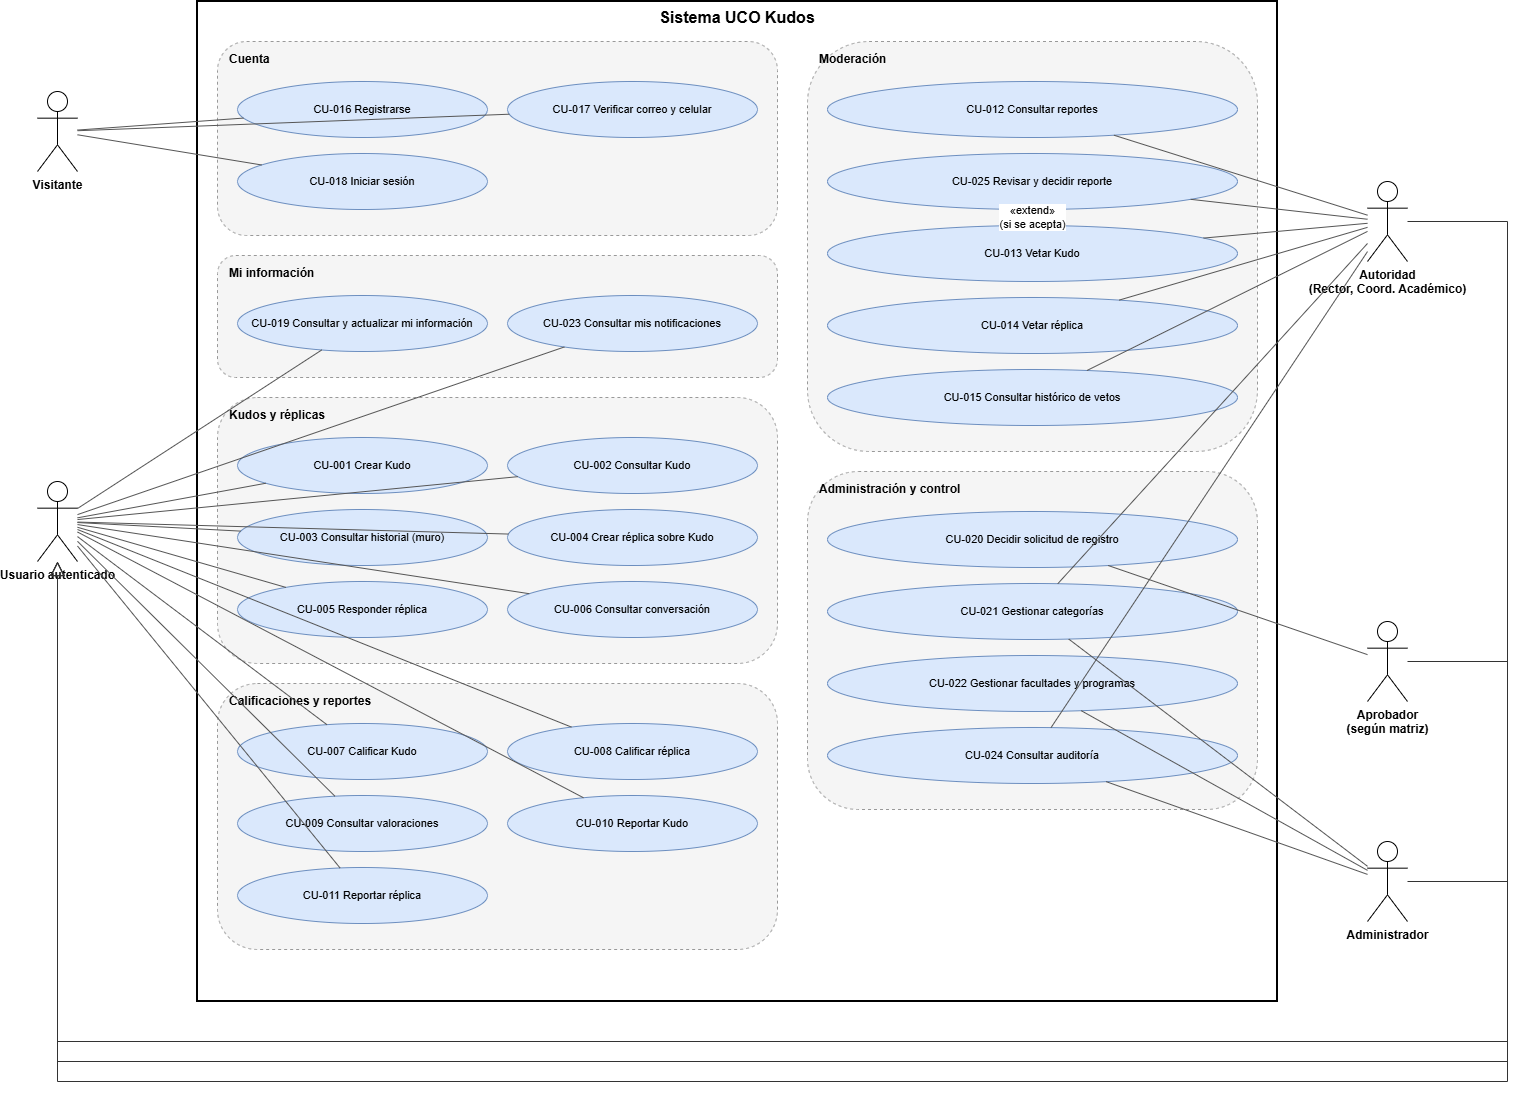

The diagram above was exported from draw.io. Its source (the exported page's mxGraphModel, read from the mxfile embedded in the PNG):
<mxGraphModel dx="1991" dy="1136" grid="1" gridSize="10" guides="1" tooltips="1" connect="1" arrows="1" fold="1" page="1" pageScale="1" pageWidth="1700" pageHeight="1200" math="0" shadow="0">
  <root>
    <mxCell id="0" />
    <mxCell id="1" parent="0" />
    <mxCell id="cas1" parent="1" style="rounded=0;whiteSpace=wrap;html=1;verticalAlign=top;fontStyle=1;fontSize=16;fillColor=none;strokeWidth=2;" value="Sistema UCO Kudos" vertex="1">
      <mxGeometry height="1000" width="1080" x="250" y="20" as="geometry" />
    </mxCell>
    <mxCell id="cas2" parent="1" style="rounded=1;whiteSpace=wrap;html=1;verticalAlign=top;align=left;spacingLeft=10;spacingTop=4;fontStyle=1;fontSize=12;fillColor=#f5f5f5;strokeColor=#999999;dashed=1;" value="Cuenta" vertex="1">
      <mxGeometry height="194" width="560" x="270" y="60" as="geometry" />
    </mxCell>
    <mxCell id="cas3" parent="1" style="ellipse;whiteSpace=wrap;html=1;fontSize=11;fillColor=#dae8fc;strokeColor=#6c8ebf;" value="CU-016 Registrarse" vertex="1">
      <mxGeometry height="56" width="250" x="290" y="100" as="geometry" />
    </mxCell>
    <mxCell id="cas4" parent="1" style="ellipse;whiteSpace=wrap;html=1;fontSize=11;fillColor=#dae8fc;strokeColor=#6c8ebf;" value="CU-017 Verificar correo y celular" vertex="1">
      <mxGeometry height="56" width="250" x="560" y="100" as="geometry" />
    </mxCell>
    <mxCell id="cas5" parent="1" style="ellipse;whiteSpace=wrap;html=1;fontSize=11;fillColor=#dae8fc;strokeColor=#6c8ebf;" value="CU-018 Iniciar sesión" vertex="1">
      <mxGeometry height="56" width="250" x="290" y="172" as="geometry" />
    </mxCell>
    <mxCell id="cas6" parent="1" style="rounded=1;whiteSpace=wrap;html=1;verticalAlign=top;align=left;spacingLeft=10;spacingTop=4;fontStyle=1;fontSize=12;fillColor=#f5f5f5;strokeColor=#999999;dashed=1;" value="Mi información" vertex="1">
      <mxGeometry height="122" width="560" x="270" y="274" as="geometry" />
    </mxCell>
    <mxCell id="cas7" parent="1" style="ellipse;whiteSpace=wrap;html=1;fontSize=11;fillColor=#dae8fc;strokeColor=#6c8ebf;" value="CU-019 Consultar y actualizar mi información" vertex="1">
      <mxGeometry height="56" width="250" x="290" y="314" as="geometry" />
    </mxCell>
    <mxCell id="cas8" parent="1" style="ellipse;whiteSpace=wrap;html=1;fontSize=11;fillColor=#dae8fc;strokeColor=#6c8ebf;" value="CU-023 Consultar mis notificaciones" vertex="1">
      <mxGeometry height="56" width="250" x="560" y="314" as="geometry" />
    </mxCell>
    <mxCell id="cas9" parent="1" style="rounded=1;whiteSpace=wrap;html=1;verticalAlign=top;align=left;spacingLeft=10;spacingTop=4;fontStyle=1;fontSize=12;fillColor=#f5f5f5;strokeColor=#999999;dashed=1;" value="Kudos y réplicas" vertex="1">
      <mxGeometry height="266" width="560" x="270" y="416" as="geometry" />
    </mxCell>
    <mxCell id="cas10" parent="1" style="ellipse;whiteSpace=wrap;html=1;fontSize=11;fillColor=#dae8fc;strokeColor=#6c8ebf;" value="CU-001 Crear Kudo" vertex="1">
      <mxGeometry height="56" width="250" x="290" y="456" as="geometry" />
    </mxCell>
    <mxCell id="cas11" parent="1" style="ellipse;whiteSpace=wrap;html=1;fontSize=11;fillColor=#dae8fc;strokeColor=#6c8ebf;" value="CU-002 Consultar Kudo" vertex="1">
      <mxGeometry height="56" width="250" x="560" y="456" as="geometry" />
    </mxCell>
    <mxCell id="cas12" parent="1" style="ellipse;whiteSpace=wrap;html=1;fontSize=11;fillColor=#dae8fc;strokeColor=#6c8ebf;" value="CU-003 Consultar historial (muro)" vertex="1">
      <mxGeometry height="56" width="250" x="290" y="528" as="geometry" />
    </mxCell>
    <mxCell id="cas13" parent="1" style="ellipse;whiteSpace=wrap;html=1;fontSize=11;fillColor=#dae8fc;strokeColor=#6c8ebf;" value="CU-004 Crear réplica sobre Kudo" vertex="1">
      <mxGeometry height="56" width="250" x="560" y="528" as="geometry" />
    </mxCell>
    <mxCell id="cas14" parent="1" style="ellipse;whiteSpace=wrap;html=1;fontSize=11;fillColor=#dae8fc;strokeColor=#6c8ebf;" value="CU-005 Responder réplica" vertex="1">
      <mxGeometry height="56" width="250" x="290" y="600" as="geometry" />
    </mxCell>
    <mxCell id="cas15" parent="1" style="ellipse;whiteSpace=wrap;html=1;fontSize=11;fillColor=#dae8fc;strokeColor=#6c8ebf;" value="CU-006 Consultar conversación" vertex="1">
      <mxGeometry height="56" width="250" x="560" y="600" as="geometry" />
    </mxCell>
    <mxCell id="cas16" parent="1" style="rounded=1;whiteSpace=wrap;html=1;verticalAlign=top;align=left;spacingLeft=10;spacingTop=4;fontStyle=1;fontSize=12;fillColor=#f5f5f5;strokeColor=#999999;dashed=1;" value="Calificaciones y reportes" vertex="1">
      <mxGeometry height="266" width="560" x="270" y="702" as="geometry" />
    </mxCell>
    <mxCell id="cas17" parent="1" style="ellipse;whiteSpace=wrap;html=1;fontSize=11;fillColor=#dae8fc;strokeColor=#6c8ebf;" value="CU-007 Calificar Kudo" vertex="1">
      <mxGeometry height="56" width="250" x="290" y="742" as="geometry" />
    </mxCell>
    <mxCell id="cas18" parent="1" style="ellipse;whiteSpace=wrap;html=1;fontSize=11;fillColor=#dae8fc;strokeColor=#6c8ebf;" value="CU-008 Calificar réplica" vertex="1">
      <mxGeometry height="56" width="250" x="560" y="742" as="geometry" />
    </mxCell>
    <mxCell id="cas19" parent="1" style="ellipse;whiteSpace=wrap;html=1;fontSize=11;fillColor=#dae8fc;strokeColor=#6c8ebf;" value="CU-009 Consultar valoraciones" vertex="1">
      <mxGeometry height="56" width="250" x="290" y="814" as="geometry" />
    </mxCell>
    <mxCell id="cas20" parent="1" style="ellipse;whiteSpace=wrap;html=1;fontSize=11;fillColor=#dae8fc;strokeColor=#6c8ebf;" value="CU-010 Reportar Kudo" vertex="1">
      <mxGeometry height="56" width="250" x="560" y="814" as="geometry" />
    </mxCell>
    <mxCell id="cas21" parent="1" style="ellipse;whiteSpace=wrap;html=1;fontSize=11;fillColor=#dae8fc;strokeColor=#6c8ebf;" value="CU-011 Reportar réplica" vertex="1">
      <mxGeometry height="56" width="250" x="290" y="886" as="geometry" />
    </mxCell>
    <mxCell id="cas22" parent="1" style="rounded=1;whiteSpace=wrap;html=1;verticalAlign=top;align=left;spacingLeft=10;spacingTop=4;fontStyle=1;fontSize=12;fillColor=#f5f5f5;strokeColor=#999999;dashed=1;" value="Moderación" vertex="1">
      <mxGeometry height="410" width="450" x="860" y="60" as="geometry" />
    </mxCell>
    <mxCell id="cas23" parent="1" style="ellipse;whiteSpace=wrap;html=1;fontSize=11;fillColor=#dae8fc;strokeColor=#6c8ebf;" value="CU-012 Consultar reportes" vertex="1">
      <mxGeometry height="56" width="410" x="880" y="100" as="geometry" />
    </mxCell>
    <mxCell id="cas24" parent="1" style="ellipse;whiteSpace=wrap;html=1;fontSize=11;fillColor=#dae8fc;strokeColor=#6c8ebf;" value="CU-025 Revisar y decidir reporte" vertex="1">
      <mxGeometry height="56" width="410" x="880" y="172" as="geometry" />
    </mxCell>
    <mxCell id="cas25" parent="1" style="ellipse;whiteSpace=wrap;html=1;fontSize=11;fillColor=#dae8fc;strokeColor=#6c8ebf;" value="CU-013 Vetar Kudo" vertex="1">
      <mxGeometry height="56" width="410" x="880" y="244" as="geometry" />
    </mxCell>
    <mxCell id="cas26" parent="1" style="ellipse;whiteSpace=wrap;html=1;fontSize=11;fillColor=#dae8fc;strokeColor=#6c8ebf;" value="CU-014 Vetar réplica" vertex="1">
      <mxGeometry height="56" width="410" x="880" y="316" as="geometry" />
    </mxCell>
    <mxCell id="cas27" parent="1" style="ellipse;whiteSpace=wrap;html=1;fontSize=11;fillColor=#dae8fc;strokeColor=#6c8ebf;" value="CU-015 Consultar histórico de vetos" vertex="1">
      <mxGeometry height="56" width="410" x="880" y="388" as="geometry" />
    </mxCell>
    <mxCell id="cas28" parent="1" style="rounded=1;whiteSpace=wrap;html=1;verticalAlign=top;align=left;spacingLeft=10;spacingTop=4;fontStyle=1;fontSize=12;fillColor=#f5f5f5;strokeColor=#999999;dashed=1;" value="Administración y control" vertex="1">
      <mxGeometry height="338" width="450" x="860" y="490" as="geometry" />
    </mxCell>
    <mxCell id="cas29" parent="1" style="ellipse;whiteSpace=wrap;html=1;fontSize=11;fillColor=#dae8fc;strokeColor=#6c8ebf;" value="CU-020 Decidir solicitud de registro" vertex="1">
      <mxGeometry height="56" width="410" x="880" y="530" as="geometry" />
    </mxCell>
    <mxCell id="cas30" parent="1" style="ellipse;whiteSpace=wrap;html=1;fontSize=11;fillColor=#dae8fc;strokeColor=#6c8ebf;" value="CU-021 Gestionar categorías" vertex="1">
      <mxGeometry height="56" width="410" x="880" y="602" as="geometry" />
    </mxCell>
    <mxCell id="cas31" parent="1" style="ellipse;whiteSpace=wrap;html=1;fontSize=11;fillColor=#dae8fc;strokeColor=#6c8ebf;" value="CU-022 Gestionar facultades y programas" vertex="1">
      <mxGeometry height="56" width="410" x="880" y="674" as="geometry" />
    </mxCell>
    <mxCell id="cas32" parent="1" style="ellipse;whiteSpace=wrap;html=1;fontSize=11;fillColor=#dae8fc;strokeColor=#6c8ebf;" value="CU-024 Consultar auditoría" vertex="1">
      <mxGeometry height="56" width="410" x="880" y="746" as="geometry" />
    </mxCell>
    <mxCell id="cas33" parent="1" style="shape=umlActor;verticalLabelPosition=bottom;verticalAlign=top;html=1;outlineConnect=0;fontStyle=1;fontSize=12;" value="Visitante" vertex="1">
      <mxGeometry height="80" width="40" x="90" y="110" as="geometry" />
    </mxCell>
    <mxCell id="cas34" parent="1" style="shape=umlActor;verticalLabelPosition=bottom;verticalAlign=top;html=1;outlineConnect=0;fontStyle=1;fontSize=12;" value="Usuario autenticado" vertex="1">
      <mxGeometry height="80" width="40" x="90" y="500" as="geometry" />
    </mxCell>
    <mxCell id="cas35" parent="1" style="shape=umlActor;verticalLabelPosition=bottom;verticalAlign=top;html=1;outlineConnect=0;fontStyle=1;fontSize=12;" value="Autoridad&lt;br&gt;(Rector, Coord. Académico)" vertex="1">
      <mxGeometry height="80" width="40" x="1420" y="200" as="geometry" />
    </mxCell>
    <mxCell id="cas36" parent="1" style="shape=umlActor;verticalLabelPosition=bottom;verticalAlign=top;html=1;outlineConnect=0;fontStyle=1;fontSize=12;" value="Aprobador&lt;br&gt;(según matriz)" vertex="1">
      <mxGeometry height="80" width="40" x="1420" y="640" as="geometry" />
    </mxCell>
    <mxCell id="cas37" parent="1" style="shape=umlActor;verticalLabelPosition=bottom;verticalAlign=top;html=1;outlineConnect=0;fontStyle=1;fontSize=12;" value="Administrador" vertex="1">
      <mxGeometry height="80" width="40" x="1420" y="860" as="geometry" />
    </mxCell>
    <mxCell id="cas38" edge="1" parent="1" source="cas33" style="endArrow=none;html=1;strokeColor=#555555;" target="cas3" value="">
      <mxGeometry relative="1" as="geometry" />
    </mxCell>
    <mxCell id="cas39" edge="1" parent="1" source="cas33" style="endArrow=none;html=1;strokeColor=#555555;" target="cas4" value="">
      <mxGeometry relative="1" as="geometry" />
    </mxCell>
    <mxCell id="cas40" edge="1" parent="1" source="cas33" style="endArrow=none;html=1;strokeColor=#555555;" target="cas5" value="">
      <mxGeometry relative="1" as="geometry" />
    </mxCell>
    <mxCell id="cas41" edge="1" parent="1" source="cas34" style="endArrow=none;html=1;strokeColor=#555555;" target="cas7" value="">
      <mxGeometry relative="1" as="geometry" />
    </mxCell>
    <mxCell id="cas42" edge="1" parent="1" source="cas34" style="endArrow=none;html=1;strokeColor=#555555;" target="cas8" value="">
      <mxGeometry relative="1" as="geometry" />
    </mxCell>
    <mxCell id="cas43" edge="1" parent="1" source="cas34" style="endArrow=none;html=1;strokeColor=#555555;" target="cas10" value="">
      <mxGeometry relative="1" as="geometry" />
    </mxCell>
    <mxCell id="cas44" edge="1" parent="1" source="cas34" style="endArrow=none;html=1;strokeColor=#555555;" target="cas11" value="">
      <mxGeometry relative="1" as="geometry" />
    </mxCell>
    <mxCell id="cas45" edge="1" parent="1" source="cas34" style="endArrow=none;html=1;strokeColor=#555555;" target="cas12" value="">
      <mxGeometry relative="1" as="geometry" />
    </mxCell>
    <mxCell id="cas46" edge="1" parent="1" source="cas34" style="endArrow=none;html=1;strokeColor=#555555;" target="cas13" value="">
      <mxGeometry relative="1" as="geometry" />
    </mxCell>
    <mxCell id="cas47" edge="1" parent="1" source="cas34" style="endArrow=none;html=1;strokeColor=#555555;" target="cas14" value="">
      <mxGeometry relative="1" as="geometry" />
    </mxCell>
    <mxCell id="cas48" edge="1" parent="1" source="cas34" style="endArrow=none;html=1;strokeColor=#555555;" target="cas15" value="">
      <mxGeometry relative="1" as="geometry" />
    </mxCell>
    <mxCell id="cas49" edge="1" parent="1" source="cas34" style="endArrow=none;html=1;strokeColor=#555555;" target="cas17" value="">
      <mxGeometry relative="1" as="geometry" />
    </mxCell>
    <mxCell id="cas50" edge="1" parent="1" source="cas34" style="endArrow=none;html=1;strokeColor=#555555;" target="cas18" value="">
      <mxGeometry relative="1" as="geometry" />
    </mxCell>
    <mxCell id="cas51" edge="1" parent="1" source="cas34" style="endArrow=none;html=1;strokeColor=#555555;" target="cas19" value="">
      <mxGeometry relative="1" as="geometry" />
    </mxCell>
    <mxCell id="cas52" edge="1" parent="1" source="cas34" style="endArrow=none;html=1;strokeColor=#555555;" target="cas20" value="">
      <mxGeometry relative="1" as="geometry" />
    </mxCell>
    <mxCell id="cas53" edge="1" parent="1" source="cas34" style="endArrow=none;html=1;strokeColor=#555555;" target="cas21" value="">
      <mxGeometry relative="1" as="geometry" />
    </mxCell>
    <mxCell id="cas54" edge="1" parent="1" source="cas35" style="endArrow=none;html=1;strokeColor=#555555;" target="cas23" value="">
      <mxGeometry relative="1" as="geometry" />
    </mxCell>
    <mxCell id="cas55" edge="1" parent="1" source="cas35" style="endArrow=none;html=1;strokeColor=#555555;" target="cas24" value="">
      <mxGeometry relative="1" as="geometry" />
    </mxCell>
    <mxCell id="cas56" edge="1" parent="1" source="cas35" style="endArrow=none;html=1;strokeColor=#555555;" target="cas25" value="">
      <mxGeometry relative="1" as="geometry" />
    </mxCell>
    <mxCell id="cas57" edge="1" parent="1" source="cas35" style="endArrow=none;html=1;strokeColor=#555555;" target="cas26" value="">
      <mxGeometry relative="1" as="geometry" />
    </mxCell>
    <mxCell id="cas58" edge="1" parent="1" source="cas35" style="endArrow=none;html=1;strokeColor=#555555;" target="cas27" value="">
      <mxGeometry relative="1" as="geometry" />
    </mxCell>
    <mxCell id="cas59" edge="1" parent="1" source="cas35" style="endArrow=none;html=1;strokeColor=#555555;" target="cas30" value="">
      <mxGeometry relative="1" as="geometry" />
    </mxCell>
    <mxCell id="cas60" edge="1" parent="1" source="cas35" style="endArrow=none;html=1;strokeColor=#555555;" target="cas32" value="">
      <mxGeometry relative="1" as="geometry" />
    </mxCell>
    <mxCell id="cas61" edge="1" parent="1" source="cas36" style="endArrow=none;html=1;strokeColor=#555555;" target="cas29" value="">
      <mxGeometry relative="1" as="geometry" />
    </mxCell>
    <mxCell id="cas62" edge="1" parent="1" source="cas37" style="endArrow=none;html=1;strokeColor=#555555;" target="cas30" value="">
      <mxGeometry relative="1" as="geometry" />
    </mxCell>
    <mxCell id="cas63" edge="1" parent="1" source="cas37" style="endArrow=none;html=1;strokeColor=#555555;" target="cas31" value="">
      <mxGeometry relative="1" as="geometry" />
    </mxCell>
    <mxCell id="cas64" edge="1" parent="1" source="cas37" style="endArrow=none;html=1;strokeColor=#555555;" target="cas32" value="">
      <mxGeometry relative="1" as="geometry" />
    </mxCell>
    <mxCell id="cas65" edge="1" parent="1" source="cas25" style="endArrow=open;dashed=1;html=1;fontSize=11;strokeColor=#b85450;" target="cas24" value="«extend»&lt;br&gt;(si se acepta)">
      <mxGeometry relative="1" as="geometry" />
    </mxCell>
    <mxCell id="cas66" edge="1" parent="1" source="cas35" style="endArrow=block;endFill=0;endSize=12;html=1;edgeStyle=orthogonalEdgeStyle;rounded=0;strokeColor=#333333;" target="cas34" value="">
      <mxGeometry relative="1" as="geometry">
        <Array as="points">
          <mxPoint x="1560" y="1060" />
          <mxPoint x="110" y="1060" />
        </Array>
      </mxGeometry>
    </mxCell>
    <mxCell id="cas67" edge="1" parent="1" source="cas36" style="endArrow=block;endFill=0;endSize=12;html=1;edgeStyle=orthogonalEdgeStyle;rounded=0;strokeColor=#333333;" target="cas34" value="">
      <mxGeometry relative="1" as="geometry">
        <Array as="points">
          <mxPoint x="1560" y="1080" />
          <mxPoint x="110" y="1080" />
        </Array>
      </mxGeometry>
    </mxCell>
    <mxCell id="cas68" edge="1" parent="1" source="cas37" style="endArrow=block;endFill=0;endSize=12;html=1;edgeStyle=orthogonalEdgeStyle;rounded=0;strokeColor=#333333;" target="cas34" value="">
      <mxGeometry relative="1" as="geometry">
        <Array as="points">
          <mxPoint x="1560" y="1100" />
          <mxPoint x="110" y="1100" />
        </Array>
      </mxGeometry>
    </mxCell>
  </root>
</mxGraphModel>